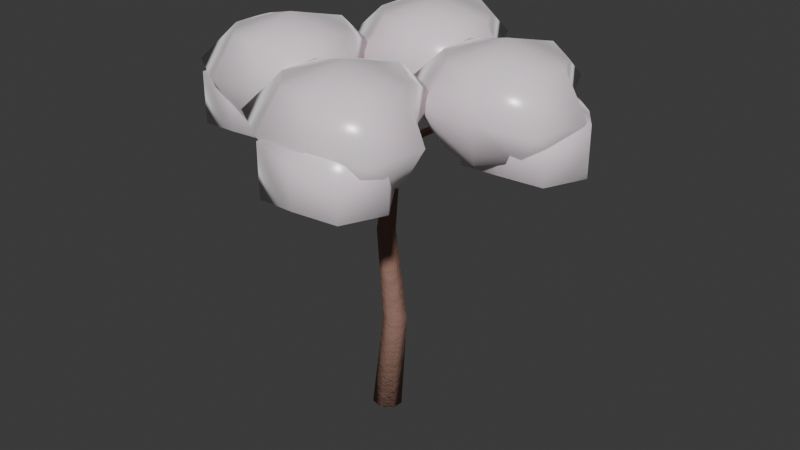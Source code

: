 # Source: tree_mountain_cherry.blend  (saved by Blender 5.2.44; exported with 4.5.12 LTS)
import bpy
from mathutils import Matrix  # noqa: F401  (used for matrix-valued properties, if any)

bpy.ops.wm.read_factory_settings(use_empty=True)
scene = bpy.context.scene
scene.name = 'Scene'

# ---- collections
col_collection = bpy.data.collections.new('Collection'); scene.collection.children.link(col_collection)

# ---- materials (node trees are filled in below, after node groups)
mat_m_cherry_bark = bpy.data.materials.new('M_Cherry_Bark')
mat_m_cherry_blossom = bpy.data.materials.new('M_Cherry_Blossom')

# ---- material node trees
mat_m_cherry_bark.use_nodes = True; mat_m_cherry_bark.node_tree.nodes.clear()
_N = mat_m_cherry_bark.node_tree.nodes; _L = mat_m_cherry_bark.node_tree.links
n0 = _N.new('ShaderNodeBsdfPrincipled'); n0.name = 'Principled BSDF'; n0.location = (200, 0)
n0.inputs[0].default_value = (0.32, 0.18, 0.14, 1.0)
n0.inputs[2].default_value = 0.65
n0.inputs[10].default_value = 0.005
n0.inputs[13].default_value = 0.25
n1 = _N.new('ShaderNodeTexNoise'); n1.name = 'Noise Texture'; n1.location = (-400, -150)
n1.width = 160
n1.inputs[2].default_value = 18.0
n1.inputs[3].default_value = 6.0
n1.inputs[4].default_value = 0.75
n2 = _N.new('ShaderNodeBump'); n2.name = 'Bump'; n2.location = (-100, -150)
n2.inputs[0].default_value = 0.35
n2.inputs[1].default_value = 0.15
n3 = _N.new('ShaderNodeOutputMaterial'); n3.name = 'Material Output'; n3.location = (500, 0)
_L.new(n1.outputs[0], n2.inputs[3])
_L.new(n2.outputs[0], n0.inputs[5])
_L.new(n0.outputs[0], n3.inputs[0])
n3.is_active_output = True
mat_m_cherry_blossom.use_nodes = True; mat_m_cherry_blossom.node_tree.nodes.clear()
_N = mat_m_cherry_blossom.node_tree.nodes; _L = mat_m_cherry_blossom.node_tree.links
n0 = _N.new('ShaderNodeBsdfPrincipled'); n0.name = 'Principled BSDF'; n0.location = (200, 0)
n0.inputs[0].default_value = (0.96, 0.82, 0.88, 1.0)
n0.inputs[2].default_value = 0.25
n0.inputs[8].default_value = 0.72
n0.inputs[9].default_value = (0.147, 0.308, 0.046)
n0.inputs[10].default_value = 0.03
n0.inputs[24].default_value = 0.4
n1 = _N.new('ShaderNodeOutputMaterial'); n1.name = 'Material Output'; n1.location = (500, 0)
_L.new(n0.outputs[0], n1.inputs[0])
n1.is_active_output = True

# ---- world
world_world = bpy.data.worlds.new('World'); scene.world = world_world
world_world.use_nodes = True; world_world.node_tree.nodes.clear()
_N = world_world.node_tree.nodes; _L = world_world.node_tree.links
n0 = _N.new('ShaderNodeOutputWorld'); n0.name = 'World Output'; n0.location = (200, 100)
n1 = _N.new('ShaderNodeBackground'); n1.name = 'Background'; n1.location = (-200, 100)
n1.inputs[0].default_value = (0.05088, 0.05088, 0.05088, 1.0)
_L.new(n1.outputs[0], n0.inputs[0])
n0.is_active_output = True
world_world.color = (0.05088, 0.05088, 0.05088)
world_world.sun_shadow_jitter_overblur = 0.0

# ---- meshes
me_flora_mountain_cherry_mesh = bpy.data.meshes.new('Flora_Mountain_Cherry_Mesh')
me_flora_mountain_cherry_mesh.from_pydata([(-0.2594, 0.0, 0.01729), (-0.1611, -0.2031, 0.01977), (0.05847, -0.2532, 0.007356), (0.2341, -0.1127, -0.0106), (0.2334, 0.1127, -0.02057), (0.05698, 0.2532, -0.01505), (-0.1623, 0.2031, 0.001798), (-0.08998, 0.08019, 1.803), (-0.01111, -0.08404, 1.799), (0.1665, -0.1247, 1.796), (0.3091, -0.01127, 1.796), (0.3093, 0.1709, 1.799), (0.167, 0.2847, 1.803), (-0.01073, 0.2443, 1.805), (-0.11, -0.05987, 3.503), (-0.04989, -0.185, 3.5), (0.08542, -0.216, 3.496), (0.194, -0.1295, 3.496), (0.1942, 0.009292, 3.499), (0.08578, 0.09593, 3.502), (-0.0496, 0.06515, 3.504), (0.08037, 0.02044, 5.009), (0.1179, -0.0578, 5.01), (0.2022, -0.07745, 5.003), (0.2698, -0.02372, 4.995), (0.2698, 0.06293, 4.99), (0.2022, 0.1173, 4.993), (0.1179, 0.09835, 5.001), (0.0, 0.0, 0.0), (0.18, 0.02, 5.0), (0.2036, -0.05643, 5.0), (0.2232, 0.00749, 4.934), (0.1831, 0.0887, 4.959), (0.1387, 0.07497, 5.041), (0.1514, -0.01472, 5.066), (1.037, 0.2275, 5.5), (1.044, 0.2695, 5.451), (1.019, 0.3261, 5.47), (0.9961, 0.319, 5.53), (1.007, 0.2581, 5.549), (1.872, 0.5067, 5.7), (1.862, 0.529, 5.667), (1.852, 0.5667, 5.679), (1.855, 0.5676, 5.721), (1.867, 0.5305, 5.733), (2.286, 0.6558, 5.4), (2.275, 0.6633, 5.388), (2.273, 0.6803, 5.393), (2.283, 0.6832, 5.407), (2.291, 0.6681, 5.412), (0.18, 0.02, 5.0), (2.282, 0.6701, 5.4), (1.861, 0.5401, 6.95), (1.861, 0.5401, 5.05), (2.864, 0.5401, 6.705), (2.558, 1.125, 6.64), (2.034, 1.516, 6.697), (1.396, 1.346, 6.655), (0.9566, 0.8694, 6.678), (0.9566, 0.2108, 6.678), (1.396, -0.2659, 6.655), (2.034, -0.436, 6.697), (2.558, -0.04466, 6.64), (3.279, 0.5401, 6.0), (2.623, 1.179, 6.0), (2.156, 2.208, 6.0), (1.203, 1.68, 6.0), (0.8564, 0.9059, 6.0), (0.3071, -0.02559, 6.0), (1.203, -0.5998, 6.0), (2.054, -0.5525, 6.0), (3.071, -0.4748, 6.0), (2.864, 0.5401, 5.295), (2.558, 1.125, 5.36), (2.034, 1.516, 5.303), (1.396, 1.346, 5.345), (0.9566, 0.8694, 5.322), (0.9566, 0.2108, 5.322), (1.396, -0.2659, 5.345), (2.034, -0.436, 5.303), (2.558, -0.04466, 5.36), (2.282, 0.6701, 6.3), (2.282, 0.6701, 4.7), (3.282, 0.6701, 5.92), (2.884, 1.272, 5.858), (2.282, 1.718, 5.94), (1.632, 1.32, 5.886), (1.377, 0.6701, 5.88), (1.537, -0.07491, 5.942), (2.282, -0.1872, 5.86), (2.979, -0.02728, 5.914), (3.282, 0.6701, 5.08), (2.884, 1.272, 5.142), (2.282, 1.718, 5.06), (1.632, 1.32, 5.114), (1.377, 0.6701, 5.12), (1.537, -0.07491, 5.058), (2.282, -0.1872, 5.14), (2.979, -0.02728, 5.086), (0.2564, 0.04364, 5.0), (0.1925, 0.06321, 4.934), (0.1113, 0.02307, 4.959), (0.125, -0.02132, 5.041), (0.2147, -0.008602, 5.066), (-0.02751, 0.8769, 5.5), (-0.06953, 0.8842, 5.451), (-0.1261, 0.859, 5.47), (-0.119, 0.8361, 5.53), (-0.05811, 0.8473, 5.549), (-0.3067, 1.712, 5.7), (-0.329, 1.702, 5.667), (-0.3667, 1.692, 5.679), (-0.3676, 1.695, 5.721), (-0.3305, 1.707, 5.733), (-0.4558, 2.126, 5.4), (-0.4633, 2.115, 5.388), (-0.4803, 2.113, 5.393), (-0.4832, 2.123, 5.407), (-0.4681, 2.131, 5.412), (0.18, 0.02, 5.0), (-0.4701, 2.122, 5.4), (-0.3401, 1.701, 6.95), (-0.3401, 1.701, 5.05), (0.6622, 1.701, 6.705), (0.3568, 2.286, 6.64), (-0.168, 2.677, 6.697), (-0.8055, 2.507, 6.655), (-1.245, 2.031, 6.678), (-1.245, 1.372, 6.678), (-0.8055, 0.8954, 6.655), (-0.168, 0.7253, 6.697), (0.3568, 1.117, 6.64), (1.077, 1.701, 6.0), (0.4216, 2.341, 6.0), (-0.04596, 3.37, 6.0), (-0.9982, 2.841, 6.0), (-1.345, 2.067, 6.0), (-1.894, 1.136, 6.0), (-0.9982, 0.5615, 6.0), (-0.1475, 0.6088, 6.0), (0.8694, 0.6865, 6.0), (0.6622, 1.701, 5.295), (0.3568, 2.286, 5.36), (-0.168, 2.677, 5.303), (-0.8055, 2.507, 5.345), (-1.245, 2.031, 5.322), (-1.245, 1.372, 5.322), (-0.8055, 0.8954, 5.345), (-0.168, 0.7253, 5.303), (0.3568, 1.117, 5.36), (-0.4701, 2.122, 6.3), (-0.4701, 2.122, 4.7), (0.5301, 2.122, 5.92), (0.132, 2.724, 5.858), (-0.4701, 3.17, 5.94), (-1.12, 2.772, 5.886), (-1.375, 2.122, 5.88), (-1.215, 1.377, 5.942), (-0.4701, 1.264, 5.86), (0.2273, 1.424, 5.914), (0.5301, 2.122, 5.08), (0.132, 2.724, 5.142), (-0.4701, 3.17, 5.06), (-1.12, 2.772, 5.114), (-1.375, 2.122, 5.12), (-1.215, 1.377, 5.058), (-0.4701, 1.264, 5.14), (0.2273, 1.424, 5.086), (0.1564, 0.09643, 5.0), (0.1368, 0.03251, 4.934), (0.1769, -0.0487, 4.959), (0.2213, -0.03497, 5.041), (0.2086, 0.05472, 5.066), (-0.6769, -0.1875, 5.5), (-0.6842, -0.2295, 5.451), (-0.659, -0.2861, 5.47), (-0.6361, -0.279, 5.53), (-0.6473, -0.2181, 5.549), (-1.512, -0.4667, 5.7), (-1.502, -0.489, 5.667), (-1.492, -0.5267, 5.679), (-1.495, -0.5276, 5.721), (-1.507, -0.4905, 5.733), (-1.926, -0.6158, 5.4), (-1.915, -0.6233, 5.388), (-1.913, -0.6403, 5.393), (-1.923, -0.6432, 5.407), (-1.931, -0.6281, 5.412), (0.18, 0.02, 5.0), (-1.922, -0.6301, 5.4), (-1.501, -0.5001, 6.95), (-1.501, -0.5001, 5.05), (-0.4991, -0.5001, 6.705), (-0.8045, 0.08466, 6.64), (-1.329, 0.476, 6.697), (-1.967, 0.3059, 6.655), (-2.406, -0.1708, 6.678), (-2.406, -0.8294, 6.678), (-1.967, -1.306, 6.655), (-1.329, -1.476, 6.697), (-0.8045, -1.085, 6.64), (-0.08389, -0.5001, 6.0), (-0.7397, 0.139, 6.0), (-1.207, 1.168, 6.0), (-2.16, 0.6398, 6.0), (-2.506, -0.1343, 6.0), (-3.056, -1.066, 6.0), (-2.16, -1.64, 6.0), (-1.309, -1.593, 6.0), (-0.2919, -1.515, 6.0), (-0.4991, -0.5001, 5.295), (-0.8045, 0.08466, 5.36), (-1.329, 0.476, 5.303), (-1.967, 0.3059, 5.345), (-2.406, -0.1708, 5.322), (-2.406, -0.8294, 5.322), (-1.967, -1.306, 5.345), (-1.329, -1.476, 5.303), (-0.8045, -1.085, 5.36), (-1.922, -0.6301, 6.3), (-1.922, -0.6301, 4.7), (-0.9215, -0.6301, 5.92), (-1.32, -0.02798, 5.858), (-1.922, 0.4177, 5.94), (-2.572, 0.01965, 5.886), (-2.827, -0.6301, 5.88), (-2.667, -1.375, 5.942), (-1.922, -1.488, 5.86), (-1.224, -1.328, 5.914), (-0.9215, -0.6301, 5.08), (-1.32, -0.02798, 5.142), (-1.922, 0.4177, 5.06), (-2.572, 0.01965, 5.114), (-2.827, -0.6301, 5.12), (-2.667, -1.375, 5.058), (-1.922, -1.488, 5.14), (-1.224, -1.328, 5.086), (0.1036, -0.003642, 5.0), (0.1675, -0.02321, 4.934), (0.2487, 0.01693, 4.959), (0.235, 0.06132, 5.041), (0.1453, 0.0486, 5.066), (0.3875, -0.8369, 5.5), (0.4295, -0.8442, 5.451), (0.4861, -0.819, 5.47), (0.479, -0.7961, 5.53), (0.4181, -0.8073, 5.549), (0.6667, -1.672, 5.7), (0.689, -1.662, 5.667), (0.7267, -1.652, 5.679), (0.7276, -1.655, 5.721), (0.6905, -1.667, 5.733), (0.8158, -2.086, 5.4), (0.8233, -2.075, 5.388), (0.8403, -2.073, 5.393), (0.8432, -2.083, 5.407), (0.8281, -2.091, 5.412), (0.18, 0.02, 5.0), (0.8301, -2.082, 5.4), (0.7001, -1.661, 6.95), (0.7001, -1.661, 5.05), (1.702, -1.661, 6.705), (1.397, -1.077, 6.64), (0.8722, -0.6853, 6.697), (0.2348, -0.8554, 6.655), (-0.2047, -1.332, 6.678), (-0.2047, -1.991, 6.678), (0.2348, -2.467, 6.655), (0.8722, -2.637, 6.697), (1.397, -2.246, 6.64), (2.118, -1.661, 6.0), (1.462, -1.022, 6.0), (0.9943, 0.006864, 6.0), (0.04199, -0.5215, 6.0), (-0.3048, -1.296, 6.0), (-0.8541, -2.227, 6.0), (0.04199, -2.801, 6.0), (0.8928, -2.754, 6.0), (1.91, -2.676, 6.0), (1.702, -1.661, 5.295), (1.397, -1.077, 5.36), (0.8722, -0.6853, 5.303), (0.2348, -0.8554, 5.345), (-0.2047, -1.332, 5.322), (-0.2047, -1.991, 5.322), (0.2348, -2.467, 5.345), (0.8722, -2.637, 5.303), (1.397, -2.246, 5.36), (0.8301, -2.082, 6.3), (0.8301, -2.082, 4.7), (1.83, -2.082, 5.92), (1.432, -1.48, 5.858), (0.8301, -1.034, 5.94), (0.1804, -1.432, 5.886), (-0.07485, -2.082, 5.88), (0.08509, -2.827, 5.942), (0.8301, -2.939, 5.86), (1.528, -2.779, 5.914), (1.83, -2.082, 5.08), (1.432, -1.48, 5.142), (0.8301, -1.034, 5.06), (0.1804, -1.432, 5.114), (-0.07485, -2.082, 5.12), (0.08509, -2.827, 5.058), (0.8301, -2.939, 5.14), (1.528, -2.779, 5.086)], [], [(0, 1, 8, 7), (1, 2, 9, 8), (2, 3, 10, 9), (3, 4, 11, 10), (4, 5, 12, 11), (5, 6, 13, 12), (6, 0, 7, 13), (7, 8, 15, 14), (8, 9, 16, 15), (9, 10, 17, 16), (10, 11, 18, 17), (11, 12, 19, 18), (12, 13, 20, 19), (13, 7, 14, 20), (14, 15, 22, 21), (15, 16, 23, 22), (16, 17, 24, 23), (17, 18, 25, 24), (18, 19, 26, 25), (19, 20, 27, 26), (20, 14, 21, 27), (28, 1, 0), (28, 2, 1), (28, 3, 2), (28, 4, 3), (28, 5, 4), (28, 6, 5), (28, 0, 6), (29, 21, 22), (29, 22, 23), (29, 23, 24), (29, 24, 25), (29, 25, 26), (29, 26, 27), (29, 27, 21), (30, 31, 36, 35), (31, 32, 37, 36), (32, 33, 38, 37), (33, 34, 39, 38), (34, 30, 35, 39), (35, 36, 41, 40), (36, 37, 42, 41), (37, 38, 43, 42), (38, 39, 44, 43), (39, 35, 40, 44), (40, 41, 46, 45), (41, 42, 47, 46), (42, 43, 48, 47), (43, 44, 49, 48), (44, 40, 45, 49), (50, 31, 30), (50, 32, 31), (50, 33, 32), (50, 34, 33), (50, 30, 34), (51, 45, 46), (51, 46, 47), (51, 47, 48), (51, 48, 49), (51, 49, 45), (52, 54, 55), (52, 55, 56), (52, 56, 57), (52, 57, 58), (52, 58, 59), (52, 59, 60), (52, 60, 61), (52, 61, 62), (52, 62, 54), (54, 63, 64, 55), (55, 64, 65, 56), (56, 65, 66, 57), (57, 66, 67, 58), (58, 67, 68, 59), (59, 68, 69, 60), (60, 69, 70, 61), (61, 70, 71, 62), (62, 71, 63, 54), (63, 72, 73, 64), (64, 73, 74, 65), (65, 74, 75, 66), (66, 75, 76, 67), (67, 76, 77, 68), (68, 77, 78, 69), (69, 78, 79, 70), (70, 79, 80, 71), (71, 80, 72, 63), (53, 73, 72), (53, 74, 73), (53, 75, 74), (53, 76, 75), (53, 77, 76), (53, 78, 77), (53, 79, 78), (53, 80, 79), (53, 72, 80), (81, 83, 84), (81, 84, 85), (81, 85, 86), (81, 86, 87), (81, 87, 88), (81, 88, 89), (81, 89, 90), (81, 90, 83), (83, 91, 92, 84), (84, 92, 93, 85), (85, 93, 94, 86), (86, 94, 95, 87), (87, 95, 96, 88), (88, 96, 97, 89), (89, 97, 98, 90), (90, 98, 91, 83), (82, 92, 91), (82, 93, 92), (82, 94, 93), (82, 95, 94), (82, 96, 95), (82, 97, 96), (82, 98, 97), (82, 91, 98), (99, 100, 105, 104), (100, 101, 106, 105), (101, 102, 107, 106), (102, 103, 108, 107), (103, 99, 104, 108), (104, 105, 110, 109), (105, 106, 111, 110), (106, 107, 112, 111), (107, 108, 113, 112), (108, 104, 109, 113), (109, 110, 115, 114), (110, 111, 116, 115), (111, 112, 117, 116), (112, 113, 118, 117), (113, 109, 114, 118), (119, 100, 99), (119, 101, 100), (119, 102, 101), (119, 103, 102), (119, 99, 103), (120, 114, 115), (120, 115, 116), (120, 116, 117), (120, 117, 118), (120, 118, 114), (121, 123, 124), (121, 124, 125), (121, 125, 126), (121, 126, 127), (121, 127, 128), (121, 128, 129), (121, 129, 130), (121, 130, 131), (121, 131, 123), (123, 132, 133, 124), (124, 133, 134, 125), (125, 134, 135, 126), (126, 135, 136, 127), (127, 136, 137, 128), (128, 137, 138, 129), (129, 138, 139, 130), (130, 139, 140, 131), (131, 140, 132, 123), (132, 141, 142, 133), (133, 142, 143, 134), (134, 143, 144, 135), (135, 144, 145, 136), (136, 145, 146, 137), (137, 146, 147, 138), (138, 147, 148, 139), (139, 148, 149, 140), (140, 149, 141, 132), (122, 142, 141), (122, 143, 142), (122, 144, 143), (122, 145, 144), (122, 146, 145), (122, 147, 146), (122, 148, 147), (122, 149, 148), (122, 141, 149), (150, 152, 153), (150, 153, 154), (150, 154, 155), (150, 155, 156), (150, 156, 157), (150, 157, 158), (150, 158, 159), (150, 159, 152), (152, 160, 161, 153), (153, 161, 162, 154), (154, 162, 163, 155), (155, 163, 164, 156), (156, 164, 165, 157), (157, 165, 166, 158), (158, 166, 167, 159), (159, 167, 160, 152), (151, 161, 160), (151, 162, 161), (151, 163, 162), (151, 164, 163), (151, 165, 164), (151, 166, 165), (151, 167, 166), (151, 160, 167), (168, 169, 174, 173), (169, 170, 175, 174), (170, 171, 176, 175), (171, 172, 177, 176), (172, 168, 173, 177), (173, 174, 179, 178), (174, 175, 180, 179), (175, 176, 181, 180), (176, 177, 182, 181), (177, 173, 178, 182), (178, 179, 184, 183), (179, 180, 185, 184), (180, 181, 186, 185), (181, 182, 187, 186), (182, 178, 183, 187), (188, 169, 168), (188, 170, 169), (188, 171, 170), (188, 172, 171), (188, 168, 172), (189, 183, 184), (189, 184, 185), (189, 185, 186), (189, 186, 187), (189, 187, 183), (190, 192, 193), (190, 193, 194), (190, 194, 195), (190, 195, 196), (190, 196, 197), (190, 197, 198), (190, 198, 199), (190, 199, 200), (190, 200, 192), (192, 201, 202, 193), (193, 202, 203, 194), (194, 203, 204, 195), (195, 204, 205, 196), (196, 205, 206, 197), (197, 206, 207, 198), (198, 207, 208, 199), (199, 208, 209, 200), (200, 209, 201, 192), (201, 210, 211, 202), (202, 211, 212, 203), (203, 212, 213, 204), (204, 213, 214, 205), (205, 214, 215, 206), (206, 215, 216, 207), (207, 216, 217, 208), (208, 217, 218, 209), (209, 218, 210, 201), (191, 211, 210), (191, 212, 211), (191, 213, 212), (191, 214, 213), (191, 215, 214), (191, 216, 215), (191, 217, 216), (191, 218, 217), (191, 210, 218), (219, 221, 222), (219, 222, 223), (219, 223, 224), (219, 224, 225), (219, 225, 226), (219, 226, 227), (219, 227, 228), (219, 228, 221), (221, 229, 230, 222), (222, 230, 231, 223), (223, 231, 232, 224), (224, 232, 233, 225), (225, 233, 234, 226), (226, 234, 235, 227), (227, 235, 236, 228), (228, 236, 229, 221), (220, 230, 229), (220, 231, 230), (220, 232, 231), (220, 233, 232), (220, 234, 233), (220, 235, 234), (220, 236, 235), (220, 229, 236), (237, 238, 243, 242), (238, 239, 244, 243), (239, 240, 245, 244), (240, 241, 246, 245), (241, 237, 242, 246), (242, 243, 248, 247), (243, 244, 249, 248), (244, 245, 250, 249), (245, 246, 251, 250), (246, 242, 247, 251), (247, 248, 253, 252), (248, 249, 254, 253), (249, 250, 255, 254), (250, 251, 256, 255), (251, 247, 252, 256), (257, 238, 237), (257, 239, 238), (257, 240, 239), (257, 241, 240), (257, 237, 241), (258, 252, 253), (258, 253, 254), (258, 254, 255), (258, 255, 256), (258, 256, 252), (259, 261, 262), (259, 262, 263), (259, 263, 264), (259, 264, 265), (259, 265, 266), (259, 266, 267), (259, 267, 268), (259, 268, 269), (259, 269, 261), (261, 270, 271, 262), (262, 271, 272, 263), (263, 272, 273, 264), (264, 273, 274, 265), (265, 274, 275, 266), (266, 275, 276, 267), (267, 276, 277, 268), (268, 277, 278, 269), (269, 278, 270, 261), (270, 279, 280, 271), (271, 280, 281, 272), (272, 281, 282, 273), (273, 282, 283, 274), (274, 283, 284, 275), (275, 284, 285, 276), (276, 285, 286, 277), (277, 286, 287, 278), (278, 287, 279, 270), (260, 280, 279), (260, 281, 280), (260, 282, 281), (260, 283, 282), (260, 284, 283), (260, 285, 284), (260, 286, 285), (260, 287, 286), (260, 279, 287), (288, 290, 291), (288, 291, 292), (288, 292, 293), (288, 293, 294), (288, 294, 295), (288, 295, 296), (288, 296, 297), (288, 297, 290), (290, 298, 299, 291), (291, 299, 300, 292), (292, 300, 301, 293), (293, 301, 302, 294), (294, 302, 303, 295), (295, 303, 304, 296), (296, 304, 305, 297), (297, 305, 298, 290), (289, 299, 298), (289, 300, 299), (289, 301, 300), (289, 302, 301), (289, 303, 302), (289, 304, 303), (289, 305, 304), (289, 298, 305)])
me_flora_mountain_cherry_mesh.polygons.foreach_set('use_smooth', [True] * 375)
me_flora_mountain_cherry_mesh.polygons.foreach_set('material_index', [0, 0, 0, 0, 0, 0, 0, 0, 0, 0, 0, 0, 0, 0, 0, 0, 0, 0, 0, 0, 0, 0, 0, 0, 0, 0, 0, 0, 0, 0, 0, 0, 0, 0, 0, 0, 0, 0, 0, 0, 0, 0, 0, 0, 0, 0, 0, 0, 0, 0, 0, 0, 0, 0, 0, 0, 0, 0, 0, 0, 1, 1, 1, 1, 1, 1, 1, 1, 1, 1, 1, 1, 1, 1, 1, 1, 1, 1, 1, 1, 1, 1, 1, 1, 1, 1, 1, 1, 1, 1, 1, 1, 1, 1, 1, 1, 1, 1, 1, 1, 1, 1, 1, 1, 1, 1, 1, 1, 1, 1, 1, 1, 1, 1, 1, 1, 1, 1, 1, 1, 0, 0, 0, 0, 0, 0, 0, 0, 0, 0, 0, 0, 0, 0, 0, 0, 0, 0, 0, 0, 0, 0, 0, 0, 0, 1, 1, 1, 1, 1, 1, 1, 1, 1, 1, 1, 1, 1, 1, 1, 1, 1, 1, 1, 1, 1, 1, 1, 1, 1, 1, 1, 1, 1, 1, 1, 1, 1, 1, 1, 1, 1, 1, 1, 1, 1, 1, 1, 1, 1, 1, 1, 1, 1, 1, 1, 1, 1, 1, 1, 1, 1, 1, 1, 1, 0, 0, 0, 0, 0, 0, 0, 0, 0, 0, 0, 0, 0, 0, 0, 0, 0, 0, 0, 0, 0, 0, 0, 0, 0, 1, 1, 1, 1, 1, 1, 1, 1, 1, 1, 1, 1, 1, 1, 1, 1, 1, 1, 1, 1, 1, 1, 1, 1, 1, 1, 1, 1, 1, 1, 1, 1, 1, 1, 1, 1, 1, 1, 1, 1, 1, 1, 1, 1, 1, 1, 1, 1, 1, 1, 1, 1, 1, 1, 1, 1, 1, 1, 1, 1, 0, 0, 0, 0, 0, 0, 0, 0, 0, 0, 0, 0, 0, 0, 0, 0, 0, 0, 0, 0, 0, 0, 0, 0, 0, 1, 1, 1, 1, 1, 1, 1, 1, 1, 1, 1, 1, 1, 1, 1, 1, 1, 1, 1, 1, 1, 1, 1, 1, 1, 1, 1, 1, 1, 1, 1, 1, 1, 1, 1, 1, 1, 1, 1, 1, 1, 1, 1, 1, 1, 1, 1, 1, 1, 1, 1, 1, 1, 1, 1, 1, 1, 1, 1, 1])
me_flora_mountain_cherry_mesh.materials.append(mat_m_cherry_bark)
me_flora_mountain_cherry_mesh.materials.append(mat_m_cherry_blossom)
me_flora_mountain_cherry_mesh.update()

# ---- objects
ob_flora_mountain_cherry = bpy.data.objects.new('Flora_Mountain_Cherry', me_flora_mountain_cherry_mesh)

# ---- transforms, parenting, visibility, modifiers, constraints
ob_flora_mountain_cherry.location = (0.0, 0.0, 0.0)

# ---- collection membership
scene.collection.objects.link(ob_flora_mountain_cherry)

# ---- scene / render settings (as saved in the file)
scene.frame_start = 1; scene.frame_end = 250; scene.frame_set(1)
scene.render.engine = 'BLENDER_EEVEE_NEXT'
scene.render.bake_bias = 0.0
scene.render.bake_samples = 0
scene.render.compositor_device = 'GPU'
scene.eevee.use_volume_custom_range = False
scene.eevee.fast_gi_thickness_near = 0.1
scene.eevee.fast_gi_thickness_far = 0.0
scene.eevee.ray_tracing_options.screen_trace_thickness = 0.1
bpy.context.view_layer.update()

# ---- added for rendering (the .blend has no active camera and no usable light): camera, sun
cam_auto = bpy.data.cameras.new('AutoCamera')
cam_auto.lens = 50.0
cam_auto.sensor_width = 36.0
cam_auto.clip_end = 1000.0
ob_auto_camera = bpy.data.objects.new('AutoCamera', cam_auto)
scene.collection.objects.link(ob_auto_camera)
ob_auto_camera.location = (10.6036, -12.3732, 11.857)
ob_auto_camera.rotation_euler = (1.09748, -7.21219e-08, 0.694738)
scene.camera = ob_auto_camera
light_auto_sun = bpy.data.lights.new('AutoSun', 'SUN')
light_auto_sun.energy = 3.0
light_auto_sun.angle = 0.0523599
ob_auto_sun = bpy.data.objects.new('AutoSun', light_auto_sun)
scene.collection.objects.link(ob_auto_sun)
ob_auto_sun.rotation_euler = (0.872665, 0.174533, 0.523599)
bpy.context.view_layer.update()
